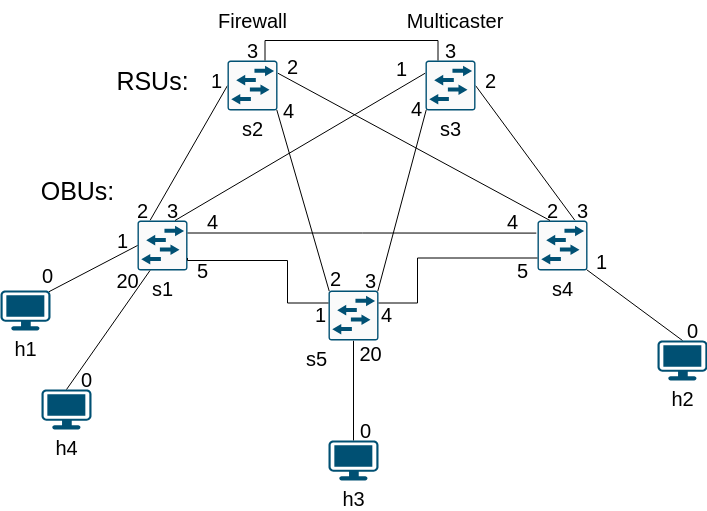

The diagram above was exported from draw.io. Its source (the exported page's mxGraphModel, read from the mxfile embedded in the PNG):
<mxGraphModel dx="802" dy="447" grid="1" gridSize="10" guides="1" tooltips="1" connect="1" arrows="1" fold="1" page="1" pageScale="1" pageWidth="827" pageHeight="1169" math="0" shadow="0">
  <root>
    <mxCell id="0" />
    <mxCell id="1" parent="0" />
    <mxCell id="IcSTJW2ZjOs-U5tJtDkX-16" style="hachureGap=4;orthogonalLoop=1;jettySize=auto;html=1;exitX=0.25;exitY=0;exitDx=0;exitDy=0;exitPerimeter=0;entryX=0;entryY=0.5;entryDx=0;entryDy=0;entryPerimeter=0;fontFamily=Helvetica;fontSize=16;rounded=1;shadow=0;strokeColor=default;startArrow=none;startFill=0;endArrow=none;endFill=0;" parent="1" source="IcSTJW2ZjOs-U5tJtDkX-1" target="IcSTJW2ZjOs-U5tJtDkX-4" edge="1">
      <mxGeometry relative="1" as="geometry" />
    </mxCell>
    <mxCell id="IcSTJW2ZjOs-U5tJtDkX-1" value="s1" style="sketch=0;points=[[0.015,0.015,0],[0.985,0.015,0],[0.985,0.985,0],[0.015,0.985,0],[0.25,0,0],[0.5,0,0],[0.75,0,0],[1,0.25,0],[1,0.5,0],[1,0.75,0],[0.75,1,0],[0.5,1,0],[0.25,1,0],[0,0.75,0],[0,0.5,0],[0,0.25,0]];verticalLabelPosition=bottom;html=1;verticalAlign=top;aspect=fixed;align=center;pointerEvents=1;shape=mxgraph.cisco19.rect;prIcon=l2_switch;fillColor=#FAFAFA;strokeColor=#005073;hachureGap=4;jiggle=2;curveFitting=1;fontFamily=Helvetica;fontSize=20;labelPosition=center;" parent="1" vertex="1">
      <mxGeometry x="150" y="240" width="50" height="50" as="geometry" />
    </mxCell>
    <mxCell id="IcSTJW2ZjOs-U5tJtDkX-17" style="hachureGap=4;orthogonalLoop=1;jettySize=auto;html=1;exitX=0.75;exitY=0;exitDx=0;exitDy=0;exitPerimeter=0;entryX=1;entryY=0.5;entryDx=0;entryDy=0;entryPerimeter=0;fontFamily=Helvetica;fontSize=16;rounded=1;shadow=0;strokeColor=default;startArrow=none;startFill=0;endArrow=none;endFill=0;" parent="1" source="IcSTJW2ZjOs-U5tJtDkX-2" target="IcSTJW2ZjOs-U5tJtDkX-3" edge="1">
      <mxGeometry relative="1" as="geometry" />
    </mxCell>
    <mxCell id="IcSTJW2ZjOs-U5tJtDkX-2" value="s4" style="sketch=0;points=[[0.015,0.015,0],[0.985,0.015,0],[0.985,0.985,0],[0.015,0.985,0],[0.25,0,0],[0.5,0,0],[0.75,0,0],[1,0.25,0],[1,0.5,0],[1,0.75,0],[0.75,1,0],[0.5,1,0],[0.25,1,0],[0,0.75,0],[0,0.5,0],[0,0.25,0]];verticalLabelPosition=bottom;html=1;verticalAlign=top;aspect=fixed;align=center;pointerEvents=1;shape=mxgraph.cisco19.rect;prIcon=l2_switch;fillColor=#FAFAFA;strokeColor=#005073;hachureGap=4;jiggle=2;curveFitting=1;fontFamily=Helvetica;fontSize=20;" parent="1" vertex="1">
      <mxGeometry x="550" y="240" width="50" height="50" as="geometry" />
    </mxCell>
    <mxCell id="IcSTJW2ZjOs-U5tJtDkX-18" style="hachureGap=4;orthogonalLoop=1;jettySize=auto;html=1;exitX=0;exitY=0.25;exitDx=0;exitDy=0;exitPerimeter=0;entryX=0.75;entryY=0;entryDx=0;entryDy=0;entryPerimeter=0;fontFamily=Helvetica;fontSize=16;rounded=1;shadow=0;strokeColor=default;startArrow=none;startFill=0;endArrow=none;endFill=0;" parent="1" source="IcSTJW2ZjOs-U5tJtDkX-3" target="IcSTJW2ZjOs-U5tJtDkX-1" edge="1">
      <mxGeometry relative="1" as="geometry" />
    </mxCell>
    <mxCell id="IcSTJW2ZjOs-U5tJtDkX-3" value="s3" style="sketch=0;points=[[0.015,0.015,0],[0.985,0.015,0],[0.985,0.985,0],[0.015,0.985,0],[0.25,0,0],[0.5,0,0],[0.75,0,0],[1,0.25,0],[1,0.5,0],[1,0.75,0],[0.75,1,0],[0.5,1,0],[0.25,1,0],[0,0.75,0],[0,0.5,0],[0,0.25,0]];verticalLabelPosition=bottom;html=1;verticalAlign=top;aspect=fixed;align=center;pointerEvents=1;shape=mxgraph.cisco19.rect;prIcon=l2_switch;fillColor=#FAFAFA;strokeColor=#005073;hachureGap=4;jiggle=2;curveFitting=1;fontFamily=Helvetica;fontSize=20;" parent="1" vertex="1">
      <mxGeometry x="438" y="80" width="50" height="50" as="geometry" />
    </mxCell>
    <mxCell id="IcSTJW2ZjOs-U5tJtDkX-19" style="hachureGap=4;orthogonalLoop=1;jettySize=auto;html=1;entryX=0.25;entryY=0;entryDx=0;entryDy=0;entryPerimeter=0;fontFamily=Helvetica;fontSize=16;rounded=1;shadow=0;strokeColor=default;startArrow=none;startFill=0;endArrow=none;endFill=0;exitX=1;exitY=0.25;exitDx=0;exitDy=0;exitPerimeter=0;" parent="1" source="IcSTJW2ZjOs-U5tJtDkX-4" target="IcSTJW2ZjOs-U5tJtDkX-2" edge="1">
      <mxGeometry relative="1" as="geometry">
        <mxPoint x="300" y="90" as="sourcePoint" />
      </mxGeometry>
    </mxCell>
    <mxCell id="PKB-Hc18oisr_aACpKpK-17" style="edgeStyle=none;hachureGap=4;orthogonalLoop=1;jettySize=auto;html=1;exitX=0.985;exitY=0.985;exitDx=0;exitDy=0;exitPerimeter=0;entryX=0.015;entryY=0.015;entryDx=0;entryDy=0;entryPerimeter=0;fontFamily=Architects Daughter;fontSource=https%3A%2F%2Ffonts.googleapis.com%2Fcss%3Ffamily%3DArchitects%2BDaughter;fontSize=16;endArrow=none;endFill=0;strokeColor=default;rounded=0;shadow=0;" parent="1" source="IcSTJW2ZjOs-U5tJtDkX-4" target="PKB-Hc18oisr_aACpKpK-1" edge="1">
      <mxGeometry relative="1" as="geometry" />
    </mxCell>
    <mxCell id="IcSTJW2ZjOs-U5tJtDkX-4" value="s2" style="sketch=0;points=[[0.015,0.015,0],[0.985,0.015,0],[0.985,0.985,0],[0.015,0.985,0],[0.25,0,0],[0.5,0,0],[0.75,0,0],[1,0.25,0],[1,0.5,0],[1,0.75,0],[0.75,1,0],[0.5,1,0],[0.25,1,0],[0,0.75,0],[0,0.5,0],[0,0.25,0]];verticalLabelPosition=bottom;html=1;verticalAlign=top;aspect=fixed;align=center;pointerEvents=1;shape=mxgraph.cisco19.rect;prIcon=l2_switch;fillColor=#FAFAFA;strokeColor=#005073;hachureGap=4;jiggle=2;curveFitting=1;fontFamily=Helvetica;fontSize=20;" parent="1" vertex="1">
      <mxGeometry x="240" y="80" width="50" height="50" as="geometry" />
    </mxCell>
    <mxCell id="IcSTJW2ZjOs-U5tJtDkX-15" style="hachureGap=4;orthogonalLoop=1;jettySize=auto;html=1;exitX=0.97;exitY=0.03;exitDx=0;exitDy=0;exitPerimeter=0;entryX=0;entryY=0.5;entryDx=0;entryDy=0;entryPerimeter=0;fontFamily=Helvetica;fontSize=16;rounded=1;shadow=0;strokeColor=default;startArrow=none;startFill=0;endArrow=none;endFill=0;" parent="1" source="IcSTJW2ZjOs-U5tJtDkX-5" target="IcSTJW2ZjOs-U5tJtDkX-1" edge="1">
      <mxGeometry relative="1" as="geometry" />
    </mxCell>
    <mxCell id="IcSTJW2ZjOs-U5tJtDkX-5" value="h1" style="points=[[0.03,0.03,0],[0.5,0,0],[0.97,0.03,0],[1,0.4,0],[0.97,0.745,0],[0.5,1,0],[0.03,0.745,0],[0,0.4,0]];verticalLabelPosition=bottom;sketch=0;html=1;verticalAlign=top;aspect=fixed;align=center;pointerEvents=1;shape=mxgraph.cisco19.workstation;fillColor=#005073;strokeColor=none;hachureGap=4;jiggle=2;curveFitting=1;fontFamily=Helvetica;fontSize=20;" parent="1" vertex="1">
      <mxGeometry x="13" y="310" width="50" height="40" as="geometry" />
    </mxCell>
    <mxCell id="IcSTJW2ZjOs-U5tJtDkX-21" style="hachureGap=4;orthogonalLoop=1;jettySize=auto;html=1;exitX=0.5;exitY=0;exitDx=0;exitDy=0;exitPerimeter=0;entryX=0.985;entryY=0.985;entryDx=0;entryDy=0;entryPerimeter=0;fontFamily=Helvetica;fontSize=16;rounded=1;shadow=0;strokeColor=default;startArrow=none;startFill=0;endArrow=none;endFill=0;" parent="1" source="IcSTJW2ZjOs-U5tJtDkX-20" target="IcSTJW2ZjOs-U5tJtDkX-2" edge="1">
      <mxGeometry relative="1" as="geometry" />
    </mxCell>
    <mxCell id="IcSTJW2ZjOs-U5tJtDkX-20" value="h2" style="points=[[0.03,0.03,0],[0.5,0,0],[0.97,0.03,0],[1,0.4,0],[0.97,0.745,0],[0.5,1,0],[0.03,0.745,0],[0,0.4,0]];verticalLabelPosition=bottom;sketch=0;html=1;verticalAlign=top;aspect=fixed;align=center;pointerEvents=1;shape=mxgraph.cisco19.workstation;fillColor=#005073;strokeColor=none;hachureGap=4;jiggle=2;curveFitting=1;fontFamily=Helvetica;fontSize=20;" parent="1" vertex="1">
      <mxGeometry x="670" y="360" width="50" height="40" as="geometry" />
    </mxCell>
    <mxCell id="IcSTJW2ZjOs-U5tJtDkX-23" value="0" style="text;html=1;align=center;verticalAlign=middle;resizable=0;points=[];autosize=1;strokeColor=none;fillColor=none;fontSize=20;fontFamily=Helvetica;" parent="1" vertex="1">
      <mxGeometry x="45" y="275" width="30" height="40" as="geometry" />
    </mxCell>
    <mxCell id="IcSTJW2ZjOs-U5tJtDkX-24" value="0" style="text;html=1;align=center;verticalAlign=middle;resizable=0;points=[];autosize=1;strokeColor=none;fillColor=none;fontSize=20;fontFamily=Helvetica;" parent="1" vertex="1">
      <mxGeometry x="690" y="330" width="30" height="40" as="geometry" />
    </mxCell>
    <mxCell id="IcSTJW2ZjOs-U5tJtDkX-25" value="1" style="text;html=1;align=center;verticalAlign=middle;resizable=0;points=[];autosize=1;strokeColor=none;fillColor=none;fontSize=20;fontFamily=Helvetica;" parent="1" vertex="1">
      <mxGeometry x="120" y="240" width="30" height="40" as="geometry" />
    </mxCell>
    <mxCell id="IcSTJW2ZjOs-U5tJtDkX-26" value="1" style="text;html=1;align=center;verticalAlign=middle;resizable=0;points=[];autosize=1;strokeColor=none;fillColor=none;fontSize=20;fontFamily=Helvetica;" parent="1" vertex="1">
      <mxGeometry x="599" y="261" width="30" height="40" as="geometry" />
    </mxCell>
    <mxCell id="IcSTJW2ZjOs-U5tJtDkX-27" value="1" style="text;html=1;align=center;verticalAlign=middle;resizable=0;points=[];autosize=1;strokeColor=none;fillColor=none;fontSize=20;fontFamily=Helvetica;" parent="1" vertex="1">
      <mxGeometry x="214" y="80" width="30" height="40" as="geometry" />
    </mxCell>
    <mxCell id="IcSTJW2ZjOs-U5tJtDkX-28" value="1" style="text;html=1;align=center;verticalAlign=middle;resizable=0;points=[];autosize=1;strokeColor=none;fillColor=none;fontSize=20;fontFamily=Helvetica;" parent="1" vertex="1">
      <mxGeometry x="399" y="68" width="30" height="40" as="geometry" />
    </mxCell>
    <mxCell id="IcSTJW2ZjOs-U5tJtDkX-29" value="2" style="text;html=1;align=center;verticalAlign=middle;resizable=0;points=[];autosize=1;strokeColor=none;fillColor=none;fontSize=20;fontFamily=Helvetica;" parent="1" vertex="1">
      <mxGeometry x="140" y="210" width="30" height="40" as="geometry" />
    </mxCell>
    <mxCell id="IcSTJW2ZjOs-U5tJtDkX-30" value="3" style="text;html=1;align=center;verticalAlign=middle;resizable=0;points=[];autosize=1;strokeColor=none;fillColor=none;fontSize=20;fontFamily=Helvetica;" parent="1" vertex="1">
      <mxGeometry x="170" y="210" width="30" height="40" as="geometry" />
    </mxCell>
    <mxCell id="IcSTJW2ZjOs-U5tJtDkX-31" value="2" style="text;html=1;align=center;verticalAlign=middle;resizable=0;points=[];autosize=1;strokeColor=none;fillColor=none;fontSize=20;fontFamily=Helvetica;" parent="1" vertex="1">
      <mxGeometry x="290" y="66" width="30" height="40" as="geometry" />
    </mxCell>
    <mxCell id="IcSTJW2ZjOs-U5tJtDkX-32" value="2" style="text;html=1;align=center;verticalAlign=middle;resizable=0;points=[];autosize=1;strokeColor=none;fillColor=none;fontSize=20;fontFamily=Helvetica;" parent="1" vertex="1">
      <mxGeometry x="550" y="210" width="30" height="40" as="geometry" />
    </mxCell>
    <mxCell id="IcSTJW2ZjOs-U5tJtDkX-33" value="2" style="text;html=1;align=center;verticalAlign=middle;resizable=0;points=[];autosize=1;strokeColor=none;fillColor=none;fontSize=20;fontFamily=Helvetica;" parent="1" vertex="1">
      <mxGeometry x="488" y="80" width="30" height="40" as="geometry" />
    </mxCell>
    <mxCell id="IcSTJW2ZjOs-U5tJtDkX-34" value="3" style="text;html=1;align=center;verticalAlign=middle;resizable=0;points=[];autosize=1;strokeColor=none;fillColor=none;fontSize=20;fontFamily=Helvetica;" parent="1" vertex="1">
      <mxGeometry x="580" y="210" width="30" height="40" as="geometry" />
    </mxCell>
    <mxCell id="zuttl3p_bnv3IiQKuOGB-2" style="edgeStyle=orthogonalEdgeStyle;rounded=0;orthogonalLoop=1;jettySize=auto;html=1;exitX=1;exitY=0.25;exitDx=0;exitDy=0;exitPerimeter=0;entryX=-0.04;entryY=1.065;entryDx=0;entryDy=0;entryPerimeter=0;endArrow=none;endFill=0;" parent="1" source="IcSTJW2ZjOs-U5tJtDkX-1" target="IcSTJW2ZjOs-U5tJtDkX-32" edge="1">
      <mxGeometry relative="1" as="geometry" />
    </mxCell>
    <mxCell id="zuttl3p_bnv3IiQKuOGB-4" value="4" style="text;html=1;align=center;verticalAlign=middle;resizable=0;points=[];autosize=1;strokeColor=none;fillColor=none;fontSize=20;fontFamily=Helvetica;" parent="1" vertex="1">
      <mxGeometry x="210" y="221" width="30" height="40" as="geometry" />
    </mxCell>
    <mxCell id="zuttl3p_bnv3IiQKuOGB-5" value="4" style="text;html=1;align=center;verticalAlign=middle;resizable=0;points=[];autosize=1;strokeColor=none;fillColor=none;fontSize=20;fontFamily=Helvetica;" parent="1" vertex="1">
      <mxGeometry x="510" y="221" width="30" height="40" as="geometry" />
    </mxCell>
    <mxCell id="zuttl3p_bnv3IiQKuOGB-6" style="edgeStyle=orthogonalEdgeStyle;rounded=0;orthogonalLoop=1;jettySize=auto;html=1;exitX=0.75;exitY=0;exitDx=0;exitDy=0;exitPerimeter=0;entryX=0.25;entryY=0;entryDx=0;entryDy=0;entryPerimeter=0;endArrow=none;endFill=0;" parent="1" source="IcSTJW2ZjOs-U5tJtDkX-4" target="IcSTJW2ZjOs-U5tJtDkX-3" edge="1">
      <mxGeometry relative="1" as="geometry" />
    </mxCell>
    <mxCell id="zuttl3p_bnv3IiQKuOGB-7" value="3" style="text;html=1;align=center;verticalAlign=middle;resizable=0;points=[];autosize=1;strokeColor=none;fillColor=none;fontSize=20;fontFamily=Helvetica;" parent="1" vertex="1">
      <mxGeometry x="448" y="50" width="30" height="40" as="geometry" />
    </mxCell>
    <mxCell id="zuttl3p_bnv3IiQKuOGB-8" value="3" style="text;html=1;align=center;verticalAlign=middle;resizable=0;points=[];autosize=1;strokeColor=none;fillColor=none;fontSize=20;fontFamily=Helvetica;" parent="1" vertex="1">
      <mxGeometry x="250" y="50" width="30" height="40" as="geometry" />
    </mxCell>
    <mxCell id="PKB-Hc18oisr_aACpKpK-28" style="edgeStyle=none;rounded=0;hachureGap=4;orthogonalLoop=1;jettySize=auto;html=1;exitX=0.5;exitY=1;exitDx=0;exitDy=0;exitPerimeter=0;entryX=0.5;entryY=0;entryDx=0;entryDy=0;entryPerimeter=0;shadow=0;strokeColor=default;fontFamily=Architects Daughter;fontSource=https%3A%2F%2Ffonts.googleapis.com%2Fcss%3Ffamily%3DArchitects%2BDaughter;fontSize=16;endArrow=none;endFill=0;" parent="1" source="PKB-Hc18oisr_aACpKpK-1" target="PKB-Hc18oisr_aACpKpK-25" edge="1">
      <mxGeometry relative="1" as="geometry" />
    </mxCell>
    <mxCell id="PKB-Hc18oisr_aACpKpK-1" value="s5" style="sketch=0;points=[[0.015,0.015,0],[0.985,0.015,0],[0.985,0.985,0],[0.015,0.985,0],[0.25,0,0],[0.5,0,0],[0.75,0,0],[1,0.25,0],[1,0.5,0],[1,0.75,0],[0.75,1,0],[0.5,1,0],[0.25,1,0],[0,0.75,0],[0,0.5,0],[0,0.25,0]];verticalLabelPosition=bottom;html=1;verticalAlign=top;aspect=fixed;align=right;pointerEvents=1;shape=mxgraph.cisco19.rect;prIcon=l2_switch;fillColor=#FAFAFA;strokeColor=#005073;hachureGap=4;jiggle=2;curveFitting=1;fontFamily=Helvetica;fontSize=20;labelBackgroundColor=none;labelPosition=left;" parent="1" vertex="1">
      <mxGeometry x="341" y="310" width="50" height="50" as="geometry" />
    </mxCell>
    <mxCell id="PKB-Hc18oisr_aACpKpK-4" value="5" style="text;html=1;align=center;verticalAlign=middle;resizable=0;points=[];autosize=1;strokeColor=none;fillColor=none;fontSize=20;fontFamily=Helvetica;" parent="1" vertex="1">
      <mxGeometry x="200" y="270" width="30" height="40" as="geometry" />
    </mxCell>
    <mxCell id="PKB-Hc18oisr_aACpKpK-5" value="5" style="text;html=1;align=center;verticalAlign=middle;resizable=0;points=[];autosize=1;strokeColor=none;fillColor=none;fontSize=20;fontFamily=Helvetica;" parent="1" vertex="1">
      <mxGeometry x="520" y="270" width="30" height="40" as="geometry" />
    </mxCell>
    <mxCell id="PKB-Hc18oisr_aACpKpK-8" style="edgeStyle=orthogonalEdgeStyle;rounded=0;orthogonalLoop=1;jettySize=auto;html=1;entryX=0;entryY=0.25;entryDx=0;entryDy=0;entryPerimeter=0;endArrow=none;endFill=0;exitX=1;exitY=0.75;exitDx=0;exitDy=0;exitPerimeter=0;" parent="1" source="IcSTJW2ZjOs-U5tJtDkX-1" target="PKB-Hc18oisr_aACpKpK-1" edge="1">
      <mxGeometry relative="1" as="geometry">
        <mxPoint x="250" y="280" as="sourcePoint" />
        <mxPoint x="587.8" y="460" as="targetPoint" />
        <Array as="points">
          <mxPoint x="200" y="280" />
          <mxPoint x="300" y="280" />
          <mxPoint x="300" y="323" />
        </Array>
      </mxGeometry>
    </mxCell>
    <mxCell id="PKB-Hc18oisr_aACpKpK-9" style="edgeStyle=orthogonalEdgeStyle;rounded=0;orthogonalLoop=1;jettySize=auto;html=1;entryX=0;entryY=0.75;entryDx=0;entryDy=0;entryPerimeter=0;endArrow=none;endFill=0;exitX=1;exitY=0.25;exitDx=0;exitDy=0;exitPerimeter=0;" parent="1" source="PKB-Hc18oisr_aACpKpK-1" target="IcSTJW2ZjOs-U5tJtDkX-2" edge="1">
      <mxGeometry relative="1" as="geometry">
        <mxPoint x="433" y="400" as="sourcePoint" />
        <mxPoint x="573" y="457.5" as="targetPoint" />
        <Array as="points">
          <mxPoint x="430" y="323" />
          <mxPoint x="430" y="278" />
        </Array>
      </mxGeometry>
    </mxCell>
    <mxCell id="PKB-Hc18oisr_aACpKpK-10" value="1" style="text;html=1;align=center;verticalAlign=middle;resizable=0;points=[];autosize=1;strokeColor=none;fillColor=none;fontSize=20;fontFamily=Helvetica;" parent="1" vertex="1">
      <mxGeometry x="318" y="314" width="30" height="40" as="geometry" />
    </mxCell>
    <mxCell id="PKB-Hc18oisr_aACpKpK-11" value="4" style="text;html=1;align=center;verticalAlign=middle;resizable=0;points=[];autosize=1;strokeColor=none;fillColor=none;fontSize=20;fontFamily=Helvetica;" parent="1" vertex="1">
      <mxGeometry x="384" y="314" width="30" height="40" as="geometry" />
    </mxCell>
    <mxCell id="PKB-Hc18oisr_aACpKpK-18" style="edgeStyle=none;hachureGap=4;orthogonalLoop=1;jettySize=auto;html=1;exitX=0.015;exitY=0.985;exitDx=0;exitDy=0;exitPerimeter=0;entryX=0.985;entryY=0.015;entryDx=0;entryDy=0;entryPerimeter=0;fontFamily=Architects Daughter;fontSource=https%3A%2F%2Ffonts.googleapis.com%2Fcss%3Ffamily%3DArchitects%2BDaughter;fontSize=16;endArrow=none;endFill=0;strokeColor=default;rounded=0;shadow=0;" parent="1" source="IcSTJW2ZjOs-U5tJtDkX-3" target="PKB-Hc18oisr_aACpKpK-1" edge="1">
      <mxGeometry relative="1" as="geometry">
        <mxPoint x="299.25" y="139.25" as="sourcePoint" />
        <mxPoint x="351.75" y="320.75" as="targetPoint" />
      </mxGeometry>
    </mxCell>
    <mxCell id="PKB-Hc18oisr_aACpKpK-19" value="2" style="text;html=1;align=center;verticalAlign=middle;resizable=0;points=[];autosize=1;strokeColor=none;fillColor=none;fontSize=20;fontFamily=Helvetica;" parent="1" vertex="1">
      <mxGeometry x="333" y="278" width="30" height="40" as="geometry" />
    </mxCell>
    <mxCell id="PKB-Hc18oisr_aACpKpK-20" value="3" style="text;html=1;align=center;verticalAlign=middle;resizable=0;points=[];autosize=1;strokeColor=none;fillColor=none;fontSize=20;fontFamily=Helvetica;" parent="1" vertex="1">
      <mxGeometry x="368" y="280" width="30" height="40" as="geometry" />
    </mxCell>
    <mxCell id="PKB-Hc18oisr_aACpKpK-23" value="4" style="text;html=1;align=center;verticalAlign=middle;resizable=0;points=[];autosize=1;strokeColor=none;fillColor=none;fontSize=20;fontFamily=Helvetica;" parent="1" vertex="1">
      <mxGeometry x="414" y="108" width="30" height="40" as="geometry" />
    </mxCell>
    <mxCell id="PKB-Hc18oisr_aACpKpK-24" value="4" style="text;html=1;align=center;verticalAlign=middle;resizable=0;points=[];autosize=1;strokeColor=none;fillColor=none;fontSize=20;fontFamily=Helvetica;" parent="1" vertex="1">
      <mxGeometry x="286" y="110" width="30" height="40" as="geometry" />
    </mxCell>
    <mxCell id="PKB-Hc18oisr_aACpKpK-25" value="h3" style="points=[[0.03,0.03,0],[0.5,0,0],[0.97,0.03,0],[1,0.4,0],[0.97,0.745,0],[0.5,1,0],[0.03,0.745,0],[0,0.4,0]];verticalLabelPosition=bottom;sketch=0;html=1;verticalAlign=top;aspect=fixed;align=center;pointerEvents=1;shape=mxgraph.cisco19.workstation;fillColor=#005073;strokeColor=none;hachureGap=4;jiggle=2;curveFitting=1;fontFamily=Helvetica;fontSize=20;" parent="1" vertex="1">
      <mxGeometry x="341" y="460" width="50" height="40" as="geometry" />
    </mxCell>
    <mxCell id="PKB-Hc18oisr_aACpKpK-26" value="h4" style="points=[[0.03,0.03,0],[0.5,0,0],[0.97,0.03,0],[1,0.4,0],[0.97,0.745,0],[0.5,1,0],[0.03,0.745,0],[0,0.4,0]];verticalLabelPosition=bottom;sketch=0;html=1;verticalAlign=top;aspect=fixed;align=center;pointerEvents=1;shape=mxgraph.cisco19.workstation;fillColor=#005073;strokeColor=none;hachureGap=4;jiggle=2;curveFitting=1;fontFamily=Helvetica;fontSize=20;" parent="1" vertex="1">
      <mxGeometry x="54" y="409" width="50" height="40" as="geometry" />
    </mxCell>
    <mxCell id="PKB-Hc18oisr_aACpKpK-31" value="0" style="text;html=1;align=center;verticalAlign=middle;resizable=0;points=[];autosize=1;strokeColor=none;fillColor=none;fontSize=20;fontFamily=Helvetica;" parent="1" vertex="1">
      <mxGeometry x="363" y="430" width="30" height="40" as="geometry" />
    </mxCell>
    <mxCell id="PKB-Hc18oisr_aACpKpK-32" value="0" style="text;html=1;align=center;verticalAlign=middle;resizable=0;points=[];autosize=1;strokeColor=none;fillColor=none;fontSize=20;fontFamily=Helvetica;" parent="1" vertex="1">
      <mxGeometry x="84" y="379" width="30" height="40" as="geometry" />
    </mxCell>
    <mxCell id="PKB-Hc18oisr_aACpKpK-33" value="20" style="text;html=1;align=center;verticalAlign=middle;resizable=0;points=[];autosize=1;strokeColor=none;fillColor=none;fontSize=20;fontFamily=Helvetica;" parent="1" vertex="1">
      <mxGeometry x="358" y="353" width="50" height="40" as="geometry" />
    </mxCell>
    <mxCell id="PKB-Hc18oisr_aACpKpK-34" style="hachureGap=4;orthogonalLoop=1;jettySize=auto;html=1;exitX=0.5;exitY=0;exitDx=0;exitDy=0;exitPerimeter=0;entryX=0.25;entryY=1;entryDx=0;entryDy=0;entryPerimeter=0;fontFamily=Helvetica;fontSize=16;rounded=1;shadow=0;strokeColor=default;startArrow=none;startFill=0;endArrow=none;endFill=0;" parent="1" source="PKB-Hc18oisr_aACpKpK-26" target="IcSTJW2ZjOs-U5tJtDkX-1" edge="1">
      <mxGeometry relative="1" as="geometry">
        <mxPoint x="65" y="370" as="sourcePoint" />
        <mxPoint x="160.75" y="299.25" as="targetPoint" />
      </mxGeometry>
    </mxCell>
    <mxCell id="PKB-Hc18oisr_aACpKpK-37" value="20" style="text;html=1;align=center;verticalAlign=middle;resizable=0;points=[];autosize=1;strokeColor=none;fillColor=none;fontSize=20;fontFamily=Helvetica;" parent="1" vertex="1">
      <mxGeometry x="115" y="280" width="50" height="40" as="geometry" />
    </mxCell>
    <mxCell id="NeKjC5kjequ8XFu6P4HA-3" value="Firewall" style="text;html=1;align=center;verticalAlign=middle;resizable=0;points=[];autosize=1;strokeColor=none;fillColor=none;fontSize=20;fontFamily=Helvetica;" parent="1" vertex="1">
      <mxGeometry x="220" y="20" width="90" height="40" as="geometry" />
    </mxCell>
    <mxCell id="NeKjC5kjequ8XFu6P4HA-4" value="&lt;font style=&quot;font-size: 20px;&quot;&gt;Multicaster&lt;/font&gt;" style="text;html=1;align=center;verticalAlign=middle;whiteSpace=wrap;rounded=0;" parent="1" vertex="1">
      <mxGeometry x="418" y="25" width="100" height="30" as="geometry" />
    </mxCell>
    <mxCell id="n4oeDSovV_CZeXWOiitI-1" value="&lt;font style=&quot;font-size: 25px;&quot;&gt;RSUs:&lt;/font&gt;" style="text;html=1;align=center;verticalAlign=middle;resizable=0;points=[];autosize=1;strokeColor=none;fillColor=none;" parent="1" vertex="1">
      <mxGeometry x="115" y="80" width="100" height="40" as="geometry" />
    </mxCell>
    <mxCell id="-fiF3GVv23tCAhlJa824-1" value="&lt;font style=&quot;font-size: 25px;&quot;&gt;OBUs:&lt;/font&gt;" style="text;html=1;align=center;verticalAlign=middle;resizable=0;points=[];autosize=1;strokeColor=none;fillColor=none;" parent="1" vertex="1">
      <mxGeometry x="40" y="190" width="100" height="40" as="geometry" />
    </mxCell>
  </root>
</mxGraphModel>